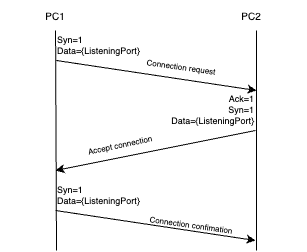

The diagram above was exported from draw.io. Its source (the exported page's mxGraphModel, read from the mxfile embedded in the PNG):
<mxGraphModel dx="622" dy="394" grid="1" gridSize="10" guides="1" tooltips="1" connect="1" arrows="1" fold="1" page="1" pageScale="1" pageWidth="827" pageHeight="1169" math="0" shadow="0">
  <root>
    <mxCell id="0" />
    <mxCell id="1" parent="0" />
    <mxCell id="WVubGw1Uuq_KaQRDa4Gf-1" value="" style="endArrow=none;html=1;rounded=0;" edge="1" parent="1" target="WVubGw1Uuq_KaQRDa4Gf-9">
      <mxGeometry width="50" height="50" relative="1" as="geometry">
        <mxPoint x="360" y="370" as="sourcePoint" />
        <mxPoint x="360" y="160" as="targetPoint" />
      </mxGeometry>
    </mxCell>
    <mxCell id="WVubGw1Uuq_KaQRDa4Gf-2" value="" style="endArrow=classic;html=1;rounded=0;" edge="1" parent="1">
      <mxGeometry width="50" height="50" relative="1" as="geometry">
        <mxPoint x="360" y="180" as="sourcePoint" />
        <mxPoint x="560" y="210" as="targetPoint" />
      </mxGeometry>
    </mxCell>
    <mxCell id="WVubGw1Uuq_KaQRDa4Gf-3" value="" style="endArrow=none;html=1;rounded=0;" edge="1" parent="1">
      <mxGeometry width="50" height="50" relative="1" as="geometry">
        <mxPoint x="560" y="370" as="sourcePoint" />
        <mxPoint x="560" y="150" as="targetPoint" />
      </mxGeometry>
    </mxCell>
    <mxCell id="WVubGw1Uuq_KaQRDa4Gf-4" value="" style="endArrow=classic;html=1;rounded=0;" edge="1" parent="1">
      <mxGeometry width="50" height="50" relative="1" as="geometry">
        <mxPoint x="359" y="330" as="sourcePoint" />
        <mxPoint x="559" y="360" as="targetPoint" />
      </mxGeometry>
    </mxCell>
    <mxCell id="WVubGw1Uuq_KaQRDa4Gf-5" value="" style="endArrow=classic;html=1;rounded=0;" edge="1" parent="1">
      <mxGeometry width="50" height="50" relative="1" as="geometry">
        <mxPoint x="559" y="250" as="sourcePoint" />
        <mxPoint x="359" y="290" as="targetPoint" />
      </mxGeometry>
    </mxCell>
    <mxCell id="WVubGw1Uuq_KaQRDa4Gf-6" value="Ack=1&lt;div style=&quot;font-size: 9px;&quot;&gt;Syn=1&lt;/div&gt;&lt;div style=&quot;font-size: 9px;&quot;&gt;&lt;div style=&quot;font-size: 9px;&quot;&gt;Data={ListeningPort}&lt;/div&gt;&lt;/div&gt;" style="text;html=1;align=right;verticalAlign=middle;whiteSpace=wrap;rounded=0;fontSize=9;" vertex="1" parent="1">
      <mxGeometry x="450" y="210" width="110" height="40" as="geometry" />
    </mxCell>
    <mxCell id="WVubGw1Uuq_KaQRDa4Gf-7" value="&lt;div style=&quot;font-size: 9px;&quot;&gt;Syn=1&lt;/div&gt;&lt;div style=&quot;font-size: 9px;&quot;&gt;Data={ListeningPort}&lt;/div&gt;" style="text;html=1;align=left;verticalAlign=middle;whiteSpace=wrap;rounded=0;fontSize=9;" vertex="1" parent="1">
      <mxGeometry x="359" y="150" width="110" height="30" as="geometry" />
    </mxCell>
    <mxCell id="WVubGw1Uuq_KaQRDa4Gf-9" value="&lt;div style=&quot;font-size: 10px;&quot;&gt;PC1&lt;/div&gt;" style="text;html=1;align=center;verticalAlign=middle;whiteSpace=wrap;rounded=0;fontSize=10;" vertex="1" parent="1">
      <mxGeometry x="304" y="120" width="110" height="30" as="geometry" />
    </mxCell>
    <mxCell id="WVubGw1Uuq_KaQRDa4Gf-10" value="&lt;div style=&quot;font-size: 10px;&quot;&gt;PC2&lt;/div&gt;" style="text;html=1;align=center;verticalAlign=middle;whiteSpace=wrap;rounded=0;fontSize=10;" vertex="1" parent="1">
      <mxGeometry x="500" y="120" width="110" height="30" as="geometry" />
    </mxCell>
    <mxCell id="WVubGw1Uuq_KaQRDa4Gf-11" value="&lt;div style=&quot;font-size: 9px;&quot;&gt;Syn=1&lt;/div&gt;&lt;div style=&quot;font-size: 9px;&quot;&gt;Data={ListeningPort}&lt;/div&gt;" style="text;html=1;align=left;verticalAlign=middle;whiteSpace=wrap;rounded=0;fontSize=9;" vertex="1" parent="1">
      <mxGeometry x="359" y="300" width="110" height="30" as="geometry" />
    </mxCell>
    <mxCell id="WVubGw1Uuq_KaQRDa4Gf-13" value="Connection request" style="text;html=1;align=center;verticalAlign=middle;whiteSpace=wrap;rounded=0;rotation=8;fontSize=8;" vertex="1" parent="1">
      <mxGeometry x="440" y="172.35" width="90" height="30" as="geometry" />
    </mxCell>
    <mxCell id="WVubGw1Uuq_KaQRDa4Gf-15" value="Connection confimation" style="text;html=1;align=center;verticalAlign=middle;whiteSpace=wrap;rounded=0;rotation=8;fontSize=8;" vertex="1" parent="1">
      <mxGeometry x="450" y="330" width="90" height="30" as="geometry" />
    </mxCell>
    <mxCell id="WVubGw1Uuq_KaQRDa4Gf-16" value="Accept connection" style="text;html=1;align=center;verticalAlign=middle;whiteSpace=wrap;rounded=0;rotation=348;fontSize=8;" vertex="1" parent="1">
      <mxGeometry x="379" y="250" width="90" height="30" as="geometry" />
    </mxCell>
  </root>
</mxGraphModel>